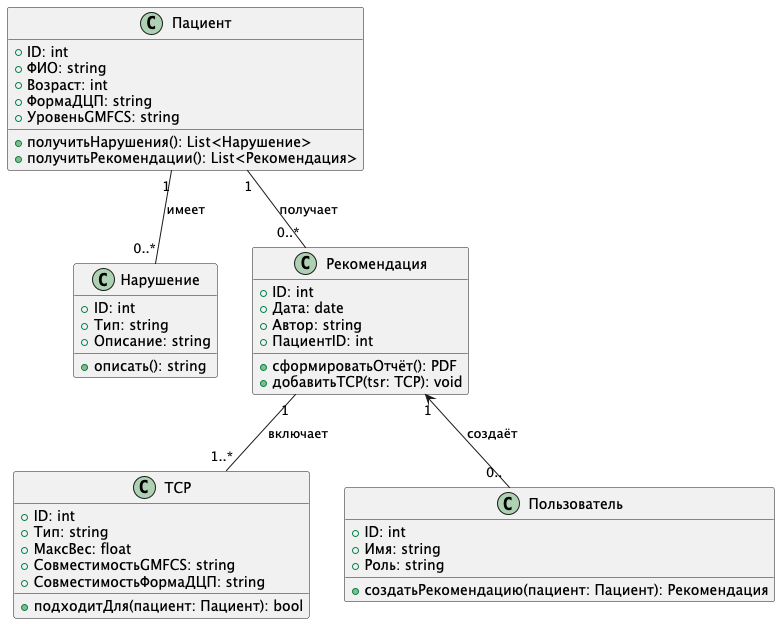

The diagram above was rendered by PlantUML. Its source (embedded in the PNG):
@startuml
class Пациент {
  +ID: int
  +ФИО: string
  +Возраст: int
  +ФормаДЦП: string
  +УровеньGMFCS: string
  +получитьНарушения(): List<Нарушение>
  +получитьРекомендации(): List<Рекомендация>
}

class Нарушение {
  +ID: int
  +Тип: string
  +Описание: string
  +описать(): string
}

class ТСР {
  +ID: int
  +Тип: string
  +МаксВес: float
  +СовместимостьGMFCS: string
  +СовместимостьФормаДЦП: string
  +подходитДля(пациент: Пациент): bool
}

class Рекомендация {
  +ID: int
  +Дата: date
  +Автор: string
  +ПациентID: int
  +сформироватьОтчёт(): PDF
  +добавитьТСР(tsr: ТСР): void
}

class Пользователь {
  +ID: int
  +Имя: string
  +Роль: string
  +создатьРекомендацию(пациент: Пациент): Рекомендация
}

Пациент "1" -- "0..*" Нарушение : имеет
Пациент "1" -- "0..*" Рекомендация : получает
Рекомендация "1" -- "1..*" ТСР : включает
Рекомендация "1" <-- "0.." Пользователь : создаёт
@enduml